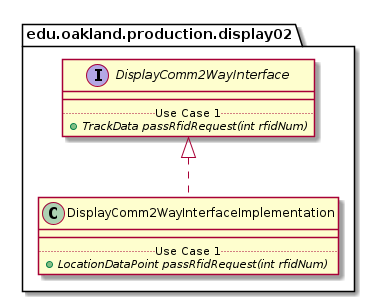

The diagram above was rendered by PlantUML. Its source (embedded in the PNG):
@startuml DisplayComm2WayInterfaceImplementation_Closure


package edu.oakland.production.display02 {
    class DisplayComm2WayInterfaceImplementation {
        __
        .. Use Case 1 ..
        {abstract} + LocationDataPoint passRfidRequest(int rfidNum)
    }
}




package edu.oakland.production.display02 {
    interface DisplayComm2WayInterface {
        __
        .. Use Case 1 ..
        {abstract} + TrackData passRfidRequest(int rfidNum)
    }
}






DisplayComm2WayInterfaceImplementation .up.|> DisplayComm2WayInterface





@enduml